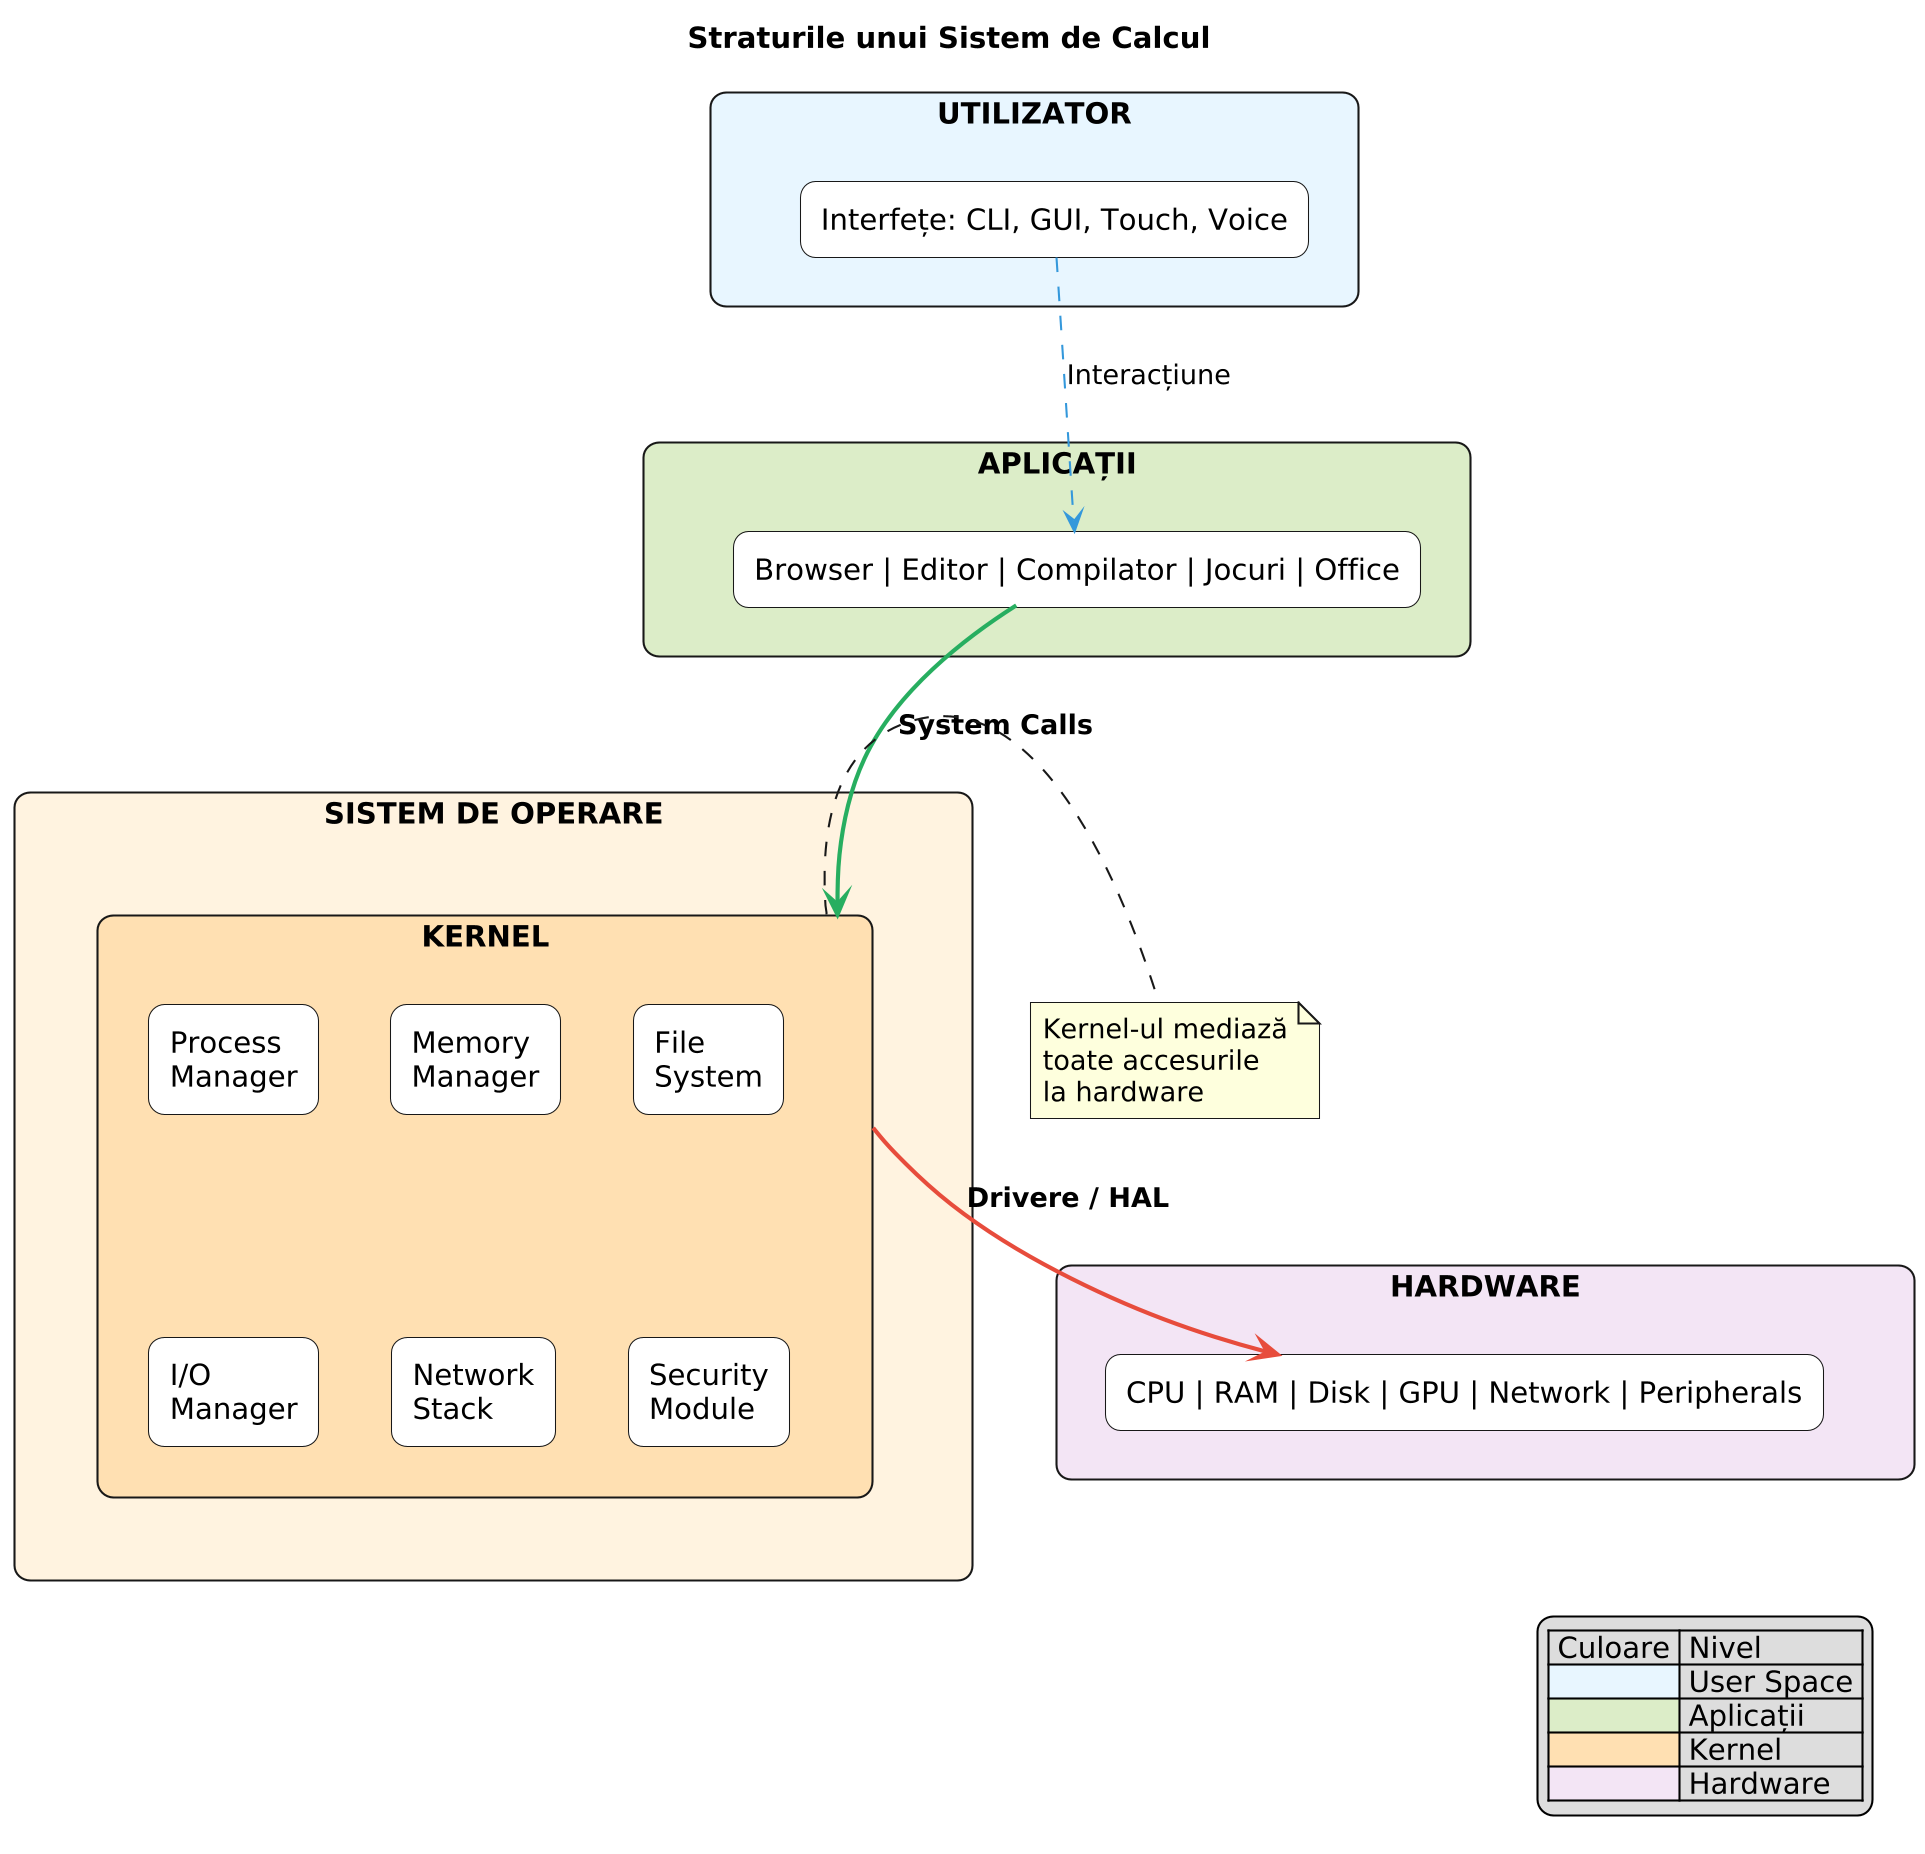

The diagram above was rendered by PlantUML. Its source (embedded in the PNG):
@startuml straturile_sistemului
skinparamlocked dpi 200
title Straturile unui Sistem de Calcul

skinparam rectangle {
    roundCorner 15
}

rectangle "**UTILIZATOR**" as user #E8F6FF {
    rectangle "Interfețe: CLI, GUI, Touch, Voice" as ui #FFFFFF
}

rectangle "**APLICAȚII**" as apps #DCEDC8 {
    rectangle "Browser | Editor | Compilator | Jocuri | Office" as applist #FFFFFF
}

rectangle "**SISTEM DE OPERARE**" as os #FFF3E0 {
    rectangle "**KERNEL**" as kernel #FFE0B2 {
        rectangle "Process\nManager" as pm #FFFFFF
        rectangle "Memory\nManager" as mm #FFFFFF  
        rectangle "File\nSystem" as fs #FFFFFF
        rectangle "I/O\nManager" as io #FFFFFF
        rectangle "Network\nStack" as net #FFFFFF
        rectangle "Security\nModule" as sec #FFFFFF
    }
}

rectangle "**HARDWARE**" as hw #F3E5F5 {
    rectangle "CPU | RAM | Disk | GPU | Network | Peripherals" as hwlist #FFFFFF
}

user -[hidden]down- apps
apps -[hidden]down- os
os -[hidden]down- hw

ui -[#3498DB,dashed]-> applist : Interacțiune
applist -[#27AE60,bold]-> kernel : **System Calls**
kernel -[#E74C3C,bold]-> hwlist : **Drivere / HAL**

note right of kernel
  Kernel-ul mediază
  toate accesurile
  la hardware
end note

legend right
  | Culoare | Nivel |
  |<#E8F6FF>| User Space |
  |<#DCEDC8>| Aplicații |
  |<#FFE0B2>| Kernel |
  |<#F3E5F5>| Hardware |
endlegend

@enduml